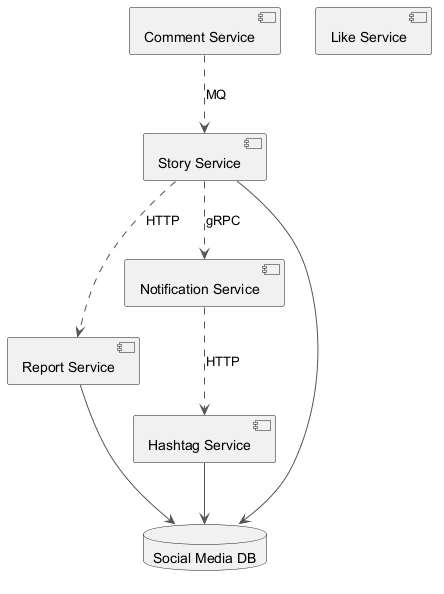

The diagram above was rendered by PlantUML. Its source (embedded in the PNG):
@startuml
skinparam backgroundColor #FFFFFF
skinparam classBackgroundColor #F3E5F5
skinparam classBorderColor #6A1B9A
skinparam ArrowColor #555555
component "Report Service" as C_ReportService
component "Hashtag Service" as C_HashtagService
component "Like Service" as C_LikeService
component "Notification Service" as C_NotificationService
component "Comment Service" as C_CommentService
component "Story Service" as C_StoryService
database "Social Media DB" as DB_social_media
C_ReportService --> DB_social_media
C_HashtagService --> DB_social_media
C_StoryService --> DB_social_media
C_StoryService ..> C_ReportService : HTTP
C_CommentService ..> C_StoryService : MQ
C_NotificationService ..> C_HashtagService : HTTP
C_StoryService ..> C_NotificationService : gRPC
@enduml